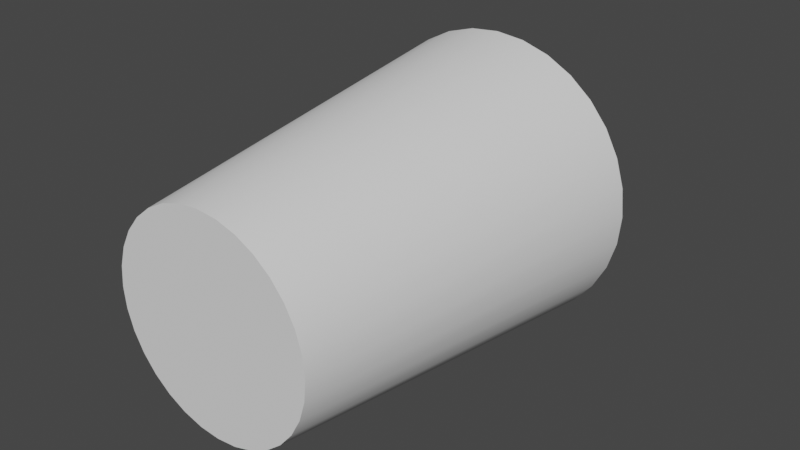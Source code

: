 # Source: Bumper.blend  (saved by Blender 2.82.7; exported with 4.5.12 LTS)
import bpy
from mathutils import Matrix  # noqa: F401  (used for matrix-valued properties, if any)

bpy.ops.wm.read_factory_settings(use_empty=True)
scene = bpy.context.scene
scene.name = 'Scene'

# ---- collections
col_collection = bpy.data.collections.new('Collection'); scene.collection.children.link(col_collection)

# ---- node groups
ng_auto_smooth = bpy.data.node_groups.new('Auto Smooth', 'GeometryNodeTree')
_s = ng_auto_smooth.interface.new_socket(name='Geometry', in_out='OUTPUT', socket_type='NodeSocketGeometry')
_s = ng_auto_smooth.interface.new_socket(name='Geometry', in_out='INPUT', socket_type='NodeSocketGeometry')
_s = ng_auto_smooth.interface.new_socket(name='Angle', in_out='INPUT', socket_type='NodeSocketFloat')
_s.subtype = 'ANGLE'
_s.min_value = 0.0
_s.max_value = 3.142
ng_auto_smooth.is_modifier = True
_N = ng_auto_smooth.nodes; _L = ng_auto_smooth.links
n0 = _N.new('NodeGroupOutput'); n0.name = 'Group Output'; n0.location = (480, -100)
n1 = _N.new('NodeGroupInput'); n1.name = 'Group Input'; n1.location = (-420, -300)
n2 = _N.new('NodeGroupInput'); n2.name = 'Group Input.001'; n2.location = (-60, -100)
n3 = _N.new('GeometryNodeSetShadeSmooth'); n3.name = 'Set Shade Smooth'; n3.location = (120, -100)
n3.domain = 'EDGE'
n4 = _N.new('GeometryNodeSetShadeSmooth'); n4.name = 'Set Shade Smooth.001'; n4.location = (300, -100)
n5 = _N.new('GeometryNodeInputMeshEdgeAngle'); n5.name = 'Edge Angle'; n5.location = (-420, -220)
n6 = _N.new('GeometryNodeInputEdgeSmooth'); n6.name = 'Is Edge Smooth'; n6.location = (-60, -160)
n7 = _N.new('GeometryNodeInputShadeSmooth'); n7.name = 'Is Face Smooth'; n7.location = (-240, -340)
n8 = _N.new('FunctionNodeBooleanMath'); n8.name = 'Boolean Math'; n8.location = (-60, -220)
n9 = _N.new('FunctionNodeCompare'); n9.name = 'Compare'; n9.location = (-240, -180)
n9.operation = 'LESS_EQUAL'
_L.new(n5.outputs[0], n9.inputs[0])
_L.new(n4.outputs[0], n0.inputs[0])
_L.new(n1.outputs[1], n9.inputs[1])
_L.new(n9.outputs[0], n8.inputs[0])
_L.new(n7.outputs[0], n8.inputs[1])
_L.new(n2.outputs[0], n3.inputs[0])
_L.new(n6.outputs[0], n3.inputs[1])
_L.new(n3.outputs[0], n4.inputs[0])
_L.new(n8.outputs[0], n3.inputs[2])
n0.is_active_output = True

# ---- world
world_world = bpy.data.worlds.new('World'); scene.world = world_world
world_world.use_nodes = True; world_world.node_tree.nodes.clear()
_N = world_world.node_tree.nodes; _L = world_world.node_tree.links
n0 = _N.new('ShaderNodeOutputWorld'); n0.name = 'World Output'; n0.location = (300, 300)
n1 = _N.new('ShaderNodeBackground'); n1.name = 'Background'; n1.location = (10, 300)
n1.inputs[0].default_value = (0.05088, 0.05088, 0.05088, 1.0)
_L.new(n1.outputs[0], n0.inputs[0])
n0.is_active_output = True
world_world.color = (0.05088, 0.05088, 0.05088)
world_world.use_sun_shadow = False
world_world.sun_shadow_jitter_overblur = 0.0

# ---- meshes
me_cylinder = bpy.data.meshes.new('Cylinder')
me_cylinder.from_pydata([(-2.732e-09, -0.9587, -0.366), (-2.732e-09, 0.6651, -0.2215), (0.0714, -0.9587, -0.359), (0.04322, 0.6651, -0.2173), (0.1401, -0.9587, -0.3381), (0.08478, 0.6651, -0.2047), (0.2033, -0.9587, -0.3043), (0.1231, 0.6651, -0.1842), (0.2588, -0.9587, -0.2588), (0.1567, 0.6651, -0.1567), (0.3043, -0.9587, -0.2033), (0.1842, 0.6651, -0.1231), (0.3381, -0.9587, -0.1401), (0.2047, 0.6651, -0.08478), (0.359, -0.9587, -0.0714), (0.2173, 0.6651, -0.04322), (0.366, -0.9587, -8.158e-08), (0.2215, 0.6651, 3.972e-08), (0.359, -0.9587, 0.0714), (0.2173, 0.6651, 0.04322), (0.3381, -0.9587, 0.1401), (0.2047, 0.6651, 0.08478), (0.3043, -0.9587, 0.2033), (0.1842, 0.6651, 0.1231), (0.2588, -0.9587, 0.2588), (0.1567, 0.6651, 0.1567), (0.2033, -0.9587, 0.3043), (0.1231, 0.6651, 0.1842), (0.1401, -0.9587, 0.3381), (0.08478, 0.6651, 0.2047), (0.0714, -0.9587, 0.359), (0.04322, 0.6651, 0.2173), (-2.732e-09, -0.9587, 0.366), (-2.732e-09, 0.6651, 0.2215), (-0.0714, -0.9587, 0.359), (-0.04322, 0.6651, 0.2173), (-0.1401, -0.9587, 0.3381), (-0.08478, 0.6651, 0.2047), (-0.2033, -0.9587, 0.3043), (-0.1231, 0.6651, 0.1842), (-0.2588, -0.9587, 0.2588), (-0.1567, 0.6651, 0.1567), (-0.3043, -0.9587, 0.2033), (-0.1842, 0.6651, 0.1231), (-0.3381, -0.9587, 0.1401), (-0.2047, 0.6651, 0.08478), (-0.359, -0.9587, 0.0714), (-0.2173, 0.6651, 0.04322), (-0.366, -0.9587, -8.158e-08), (-0.2215, 0.6651, 3.972e-08), (-0.359, -0.9587, -0.0714), (-0.2173, 0.6651, -0.04322), (-0.3381, -0.9587, -0.1401), (-0.2047, 0.6651, -0.08478), (-0.3043, -0.9587, -0.2033), (-0.1842, 0.6651, -0.1231), (-0.2588, -0.9587, -0.2588), (-0.1567, 0.6651, -0.1567), (-0.2033, -0.9587, -0.3043), (-0.1231, 0.6651, -0.1842), (-0.1401, -0.9587, -0.3381), (-0.08478, 0.6651, -0.2047), (-0.0714, -0.9587, -0.359), (-0.04322, 0.6651, -0.2173), (0.1017, 0.3556, -0.5112), (-2.732e-09, 0.3556, -0.5212), (0.1995, 0.3556, -0.4816), (0.2896, 0.3556, -0.4334), (0.3686, 0.3556, -0.3686), (0.4334, 0.3556, -0.2896), (0.4816, 0.3556, -0.1995), (0.5112, 0.3556, -0.1017), (0.5212, 0.3556, 2.558e-08), (0.5112, 0.3556, 0.1017), (0.4816, 0.3556, 0.1995), (0.4334, 0.3556, 0.2896), (0.3686, 0.3556, 0.3686), (0.2896, 0.3556, 0.4334), (0.1995, 0.3556, 0.4816), (0.1017, 0.3556, 0.5112), (-2.732e-09, 0.3556, 0.5212), (-0.1017, 0.3556, 0.5112), (-0.1995, 0.3556, 0.4816), (-0.2896, 0.3556, 0.4334), (-0.3686, 0.3556, 0.3686), (-0.4334, 0.3556, 0.2896), (-0.4816, 0.3556, 0.1995), (-0.5112, 0.3556, 0.1017), (-0.5212, 0.3556, 2.558e-08), (-0.5112, 0.3556, -0.1017), (-0.4816, 0.3556, -0.1995), (-0.4334, 0.3556, -0.2896), (-0.3686, 0.3556, -0.3686), (-0.2896, 0.3556, -0.4334), (-0.1995, 0.3556, -0.4816), (-0.1017, 0.3556, -0.5112)], [], [(0, 65, 64, 2), (2, 64, 66, 4), (4, 66, 67, 6), (6, 67, 68, 8), (8, 68, 69, 10), (10, 69, 70, 12), (12, 70, 71, 14), (14, 71, 72, 16), (16, 72, 73, 18), (18, 73, 74, 20), (20, 74, 75, 22), (22, 75, 76, 24), (24, 76, 77, 26), (26, 77, 78, 28), (28, 78, 79, 30), (30, 79, 80, 32), (32, 80, 81, 34), (34, 81, 82, 36), (36, 82, 83, 38), (38, 83, 84, 40), (40, 84, 85, 42), (42, 85, 86, 44), (44, 86, 87, 46), (46, 87, 88, 48), (48, 88, 89, 50), (50, 89, 90, 52), (52, 90, 91, 54), (54, 91, 92, 56), (56, 92, 93, 58), (58, 93, 94, 60), (3, 1, 63, 61, 59, 57, 55, 53, 51, 49, 47, 45, 43, 41, 39, 37, 35, 33, 31, 29, 27, 25, 23, 21, 19, 17, 15, 13, 11, 9, 7, 5), (60, 94, 95, 62), (62, 95, 65, 0), (0, 2, 4, 6, 8, 10, 12, 14, 16, 18, 20, 22, 24, 26, 28, 30, 32, 34, 36, 38, 40, 42, 44, 46, 48, 50, 52, 54, 56, 58, 60, 62), (1, 3, 64, 65), (3, 5, 66, 64), (5, 7, 67, 66), (7, 9, 68, 67), (9, 11, 69, 68), (11, 13, 70, 69), (13, 15, 71, 70), (15, 17, 72, 71), (17, 19, 73, 72), (19, 21, 74, 73), (21, 23, 75, 74), (23, 25, 76, 75), (25, 27, 77, 76), (27, 29, 78, 77), (29, 31, 79, 78), (31, 33, 80, 79), (33, 35, 81, 80), (35, 37, 82, 81), (37, 39, 83, 82), (39, 41, 84, 83), (41, 43, 85, 84), (43, 45, 86, 85), (45, 47, 87, 86), (47, 49, 88, 87), (49, 51, 89, 88), (51, 53, 90, 89), (53, 55, 91, 90), (55, 57, 92, 91), (57, 59, 93, 92), (59, 61, 94, 93), (61, 63, 95, 94), (63, 1, 65, 95)])
me_cylinder.polygons.foreach_set('use_smooth', [True] * 66)
_uv = me_cylinder.uv_layers.new(name='UVMap')
_uv.uv.foreach_set('vector', [1.0, 0.5, 1.0, 1.0, 0.9688, 1.0, 0.9688, 0.5, 0.9688, 0.5, 0.9688, 1.0, 0.9375, 1.0, 0.9375, 0.5, 0.9375, 0.5, 0.9375, 1.0, 0.9062, 1.0, 0.9062, 0.5, 0.9062, 0.5, 0.9062, 1.0, 0.875, 1.0, 0.875, 0.5, 0.875, 0.5, 0.875, 1.0, 0.8438, 1.0, 0.8438, 0.5, 0.8438, 0.5, 0.8438, 1.0, 0.8125, 1.0, 0.8125, 0.5, 0.8125, 0.5, 0.8125, 1.0, 0.7812, 1.0, 0.7812, 0.5, 0.7812, 0.5, 0.7812, 1.0, 0.75, 1.0, 0.75, 0.5, 0.75, 0.5, 0.75, 1.0, 0.7188, 1.0, 0.7188, 0.5, 0.7188, 0.5, 0.7188, 1.0, 0.6875, 1.0, 0.6875, 0.5, 0.6875, 0.5, 0.6875, 1.0, 0.6562, 1.0, 0.6562, 0.5, 0.6562, 0.5, 0.6562, 1.0, 0.625, 1.0, 0.625, 0.5, 0.625, 0.5, 0.625, 1.0, 0.5938, 1.0, 0.5938, 0.5, 0.5938, 0.5, 0.5938, 1.0, 0.5625, 1.0, 0.5625, 0.5, 0.5625, 0.5, 0.5625, 1.0, 0.5312, 1.0, 0.5312, 0.5, 0.5312, 0.5, 0.5312, 1.0, 0.5, 1.0, 0.5, 0.5, 0.5, 0.5, 0.5, 1.0, 0.4688, 1.0, 0.4688, 0.5, 0.4688, 0.5, 0.4688, 1.0, 0.4375, 1.0, 0.4375, 0.5, 0.4375, 0.5, 0.4375, 1.0, 0.4062, 1.0, 0.4062, 0.5, 0.4062, 0.5, 0.4062, 1.0, 0.375, 1.0, 0.375, 0.5, 0.375, 0.5, 0.375, 1.0, 0.3438, 1.0, 0.3438, 0.5, 0.3438, 0.5, 0.3438, 1.0, 0.3125, 1.0, 0.3125, 0.5, 0.3125, 0.5, 0.3125, 1.0, 0.2812, 1.0, 0.2812, 0.5, 0.2812, 0.5, 0.2812, 1.0, 0.25, 1.0, 0.25, 0.5, 0.25, 0.5, 0.25, 1.0, 0.2188, 1.0, 0.2188, 0.5, 0.2188, 0.5, 0.2188, 1.0, 0.1875, 1.0, 0.1875, 0.5, 0.1875, 0.5, 0.1875, 1.0, 0.1562, 1.0, 0.1562, 0.5, 0.1562, 0.5, 0.1562, 1.0, 0.125, 1.0, 0.125, 0.5, 0.125, 0.5, 0.125, 1.0, 0.09375, 1.0, 0.09375, 0.5, 0.09375, 0.5, 0.09375, 1.0, 0.0625, 1.0, 0.0625, 0.5, 0.274, 0.3707, 0.25, 0.373, 0.226, 0.3707, 0.2029, 0.3637, 0.1816, 0.3523, 0.163, 0.337, 0.1477, 0.3184, 0.1363, 0.2971, 0.1293, 0.274, 0.127, 0.25, 0.1293, 0.226, 0.1363, 0.2029, 0.1477, 0.1816, 0.163, 0.163, 0.1816, 0.1477, 0.2029, 0.1363, 0.226, 0.1293, 0.25, 0.127, 0.274, 0.1293, 0.2971, 0.1363, 0.3184, 0.1477, 0.337, 0.163, 0.3523, 0.1816, 0.3637, 0.2029, 0.3707, 0.226, 0.373, 0.25, 0.3707, 0.274, 0.3637, 0.2971, 0.3523, 0.3184, 0.337, 0.337, 0.3184, 0.3523, 0.2971, 0.3637, 0.0625, 0.5, 0.0625, 1.0, 0.03125, 1.0, 0.03125, 0.5, 0.03125, 0.5, 0.03125, 1.0, 0.0, 1.0, 0.0, 0.5, 0.75, 0.49, 0.7968, 0.4854, 0.8418, 0.4717, 0.8833, 0.4496, 0.9197, 0.4197, 0.9496, 0.3833, 0.9717, 0.3418, 0.9854, 0.2968, 0.99, 0.25, 0.9854, 0.2032, 0.9717, 0.1582, 0.9496, 0.1167, 0.9197, 0.08029, 0.8833, 0.05045, 0.8418, 0.02827, 0.7968, 0.01461, 0.75, 0.01, 0.7032, 0.01461, 0.6582, 0.02827, 0.6167, 0.05045, 0.5803, 0.08029, 0.5504, 0.1167, 0.5283, 0.1582, 0.5146, 0.2032, 0.51, 0.25, 0.5146, 0.2968, 0.5283, 0.3418, 0.5504, 0.3833, 0.5803, 0.4197, 0.6167, 0.4496, 0.6582, 0.4717, 0.7032, 0.4854, 0.25, 0.373, 0.274, 0.3707, 0.2968, 0.4854, 0.25, 0.49, 0.274, 0.3707, 0.2971, 0.3637, 0.3418, 0.4717, 0.2968, 0.4854, 0.2971, 0.3637, 0.3184, 0.3523, 0.3833, 0.4496, 0.3418, 0.4717, 0.3184, 0.3523, 0.337, 0.337, 0.4197, 0.4197, 0.3833, 0.4496, 0.337, 0.337, 0.3523, 0.3184, 0.4496, 0.3833, 0.4197, 0.4197, 0.3523, 0.3184, 0.3637, 0.2971, 0.4717, 0.3418, 0.4496, 0.3833, 0.3637, 0.2971, 0.3707, 0.274, 0.4854, 0.2968, 0.4717, 0.3418, 0.3707, 0.274, 0.373, 0.25, 0.49, 0.25, 0.4854, 0.2968, 0.373, 0.25, 0.3707, 0.226, 0.4854, 0.2032, 0.49, 0.25, 0.3707, 0.226, 0.3637, 0.2029, 0.4717, 0.1582, 0.4854, 0.2032, 0.3637, 0.2029, 0.3523, 0.1816, 0.4496, 0.1167, 0.4717, 0.1582, 0.3523, 0.1816, 0.337, 0.163, 0.4197, 0.08029, 0.4496, 0.1167, 0.337, 0.163, 0.3184, 0.1477, 0.3833, 0.05045, 0.4197, 0.08029, 0.3184, 0.1477, 0.2971, 0.1363, 0.3418, 0.02827, 0.3833, 0.05045, 0.2971, 0.1363, 0.274, 0.1293, 0.2968, 0.01461, 0.3418, 0.02827, 0.274, 0.1293, 0.25, 0.127, 0.25, 0.01, 0.2968, 0.01461, 0.25, 0.127, 0.226, 0.1293, 0.2032, 0.01461, 0.25, 0.01, 0.226, 0.1293, 0.2029, 0.1363, 0.1582, 0.02827, 0.2032, 0.01461, 0.2029, 0.1363, 0.1816, 0.1477, 0.1167, 0.05045, 0.1582, 0.02827, 0.1816, 0.1477, 0.163, 0.163, 0.08029, 0.08029, 0.1167, 0.05045, 0.163, 0.163, 0.1477, 0.1816, 0.05045, 0.1167, 0.08029, 0.08029, 0.1477, 0.1816, 0.1363, 0.2029, 0.02827, 0.1582, 0.05045, 0.1167, 0.1363, 0.2029, 0.1293, 0.226, 0.01461, 0.2032, 0.02827, 0.1582, 0.1293, 0.226, 0.127, 0.25, 0.01, 0.25, 0.01461, 0.2032, 0.127, 0.25, 0.1293, 0.274, 0.01461, 0.2968, 0.01, 0.25, 0.1293, 0.274, 0.1363, 0.2971, 0.02827, 0.3418, 0.01461, 0.2968, 0.1363, 0.2971, 0.1477, 0.3184, 0.05045, 0.3833, 0.02827, 0.3418, 0.1477, 0.3184, 0.163, 0.337, 0.08029, 0.4197, 0.05045, 0.3833, 0.163, 0.337, 0.1816, 0.3523, 0.1167, 0.4496, 0.08029, 0.4197, 0.1816, 0.3523, 0.2029, 0.3637, 0.1582, 0.4717, 0.1167, 0.4496, 0.2029, 0.3637, 0.226, 0.3707, 0.2032, 0.4854, 0.1582, 0.4717, 0.226, 0.3707, 0.25, 0.373, 0.25, 0.49, 0.2032, 0.4854])
me_cylinder.use_remesh_fix_poles = True
me_cylinder.use_remesh_preserve_attributes = False
me_cylinder.use_mirror_vertex_groups = False
me_cylinder.update()

# ---- objects
ob_cylinder = bpy.data.objects.new('Cylinder', me_cylinder)

# ---- transforms, parenting, visibility, modifiers, constraints
ob_cylinder.location = (0.0, 0.0, 0.0)
ob_cylinder.lineart.crease_threshold = 0.0
_m = ob_cylinder.modifiers.new('Auto Smooth', 'NODES')
_m.node_group = ng_auto_smooth
_gi = [s.identifier for s in ng_auto_smooth.interface.items_tree if s.item_type == 'SOCKET' and s.in_out == 'INPUT']
_m[_gi[1]] = 0.5236  # Angle

# ---- collection membership
col_collection.objects.link(ob_cylinder)

# ---- scene / render settings (as saved in the file)
scene.frame_start = 1; scene.frame_end = 250; scene.frame_set(1)
scene.render.engine = 'BLENDER_EEVEE_NEXT'
scene.cycles.samples = 128
scene.cycles.sampling_pattern = 'TABULATED_SOBOL'
scene.cycles.use_adaptive_sampling = False
scene.cycles.use_light_tree = False
scene.view_settings.view_transform = 'Filmic'
bpy.context.view_layer.update()

# ---- added for rendering (the .blend has no active camera and no usable light): camera, sun
cam_auto = bpy.data.cameras.new('AutoCamera')
cam_auto.lens = 50.0
cam_auto.sensor_width = 36.0
cam_auto.clip_end = 1000.0
ob_auto_camera = bpy.data.objects.new('AutoCamera', cam_auto)
scene.collection.objects.link(ob_auto_camera)
ob_auto_camera.location = (2.0292, -2.58184, 1.62336)
ob_auto_camera.rotation_euler = (1.09748, -7.21219e-08, 0.694738)
scene.camera = ob_auto_camera
light_auto_sun = bpy.data.lights.new('AutoSun', 'SUN')
light_auto_sun.energy = 3.0
light_auto_sun.angle = 0.0523599
ob_auto_sun = bpy.data.objects.new('AutoSun', light_auto_sun)
scene.collection.objects.link(ob_auto_sun)
ob_auto_sun.rotation_euler = (0.872665, 0.174533, 0.523599)
bpy.context.view_layer.update()
